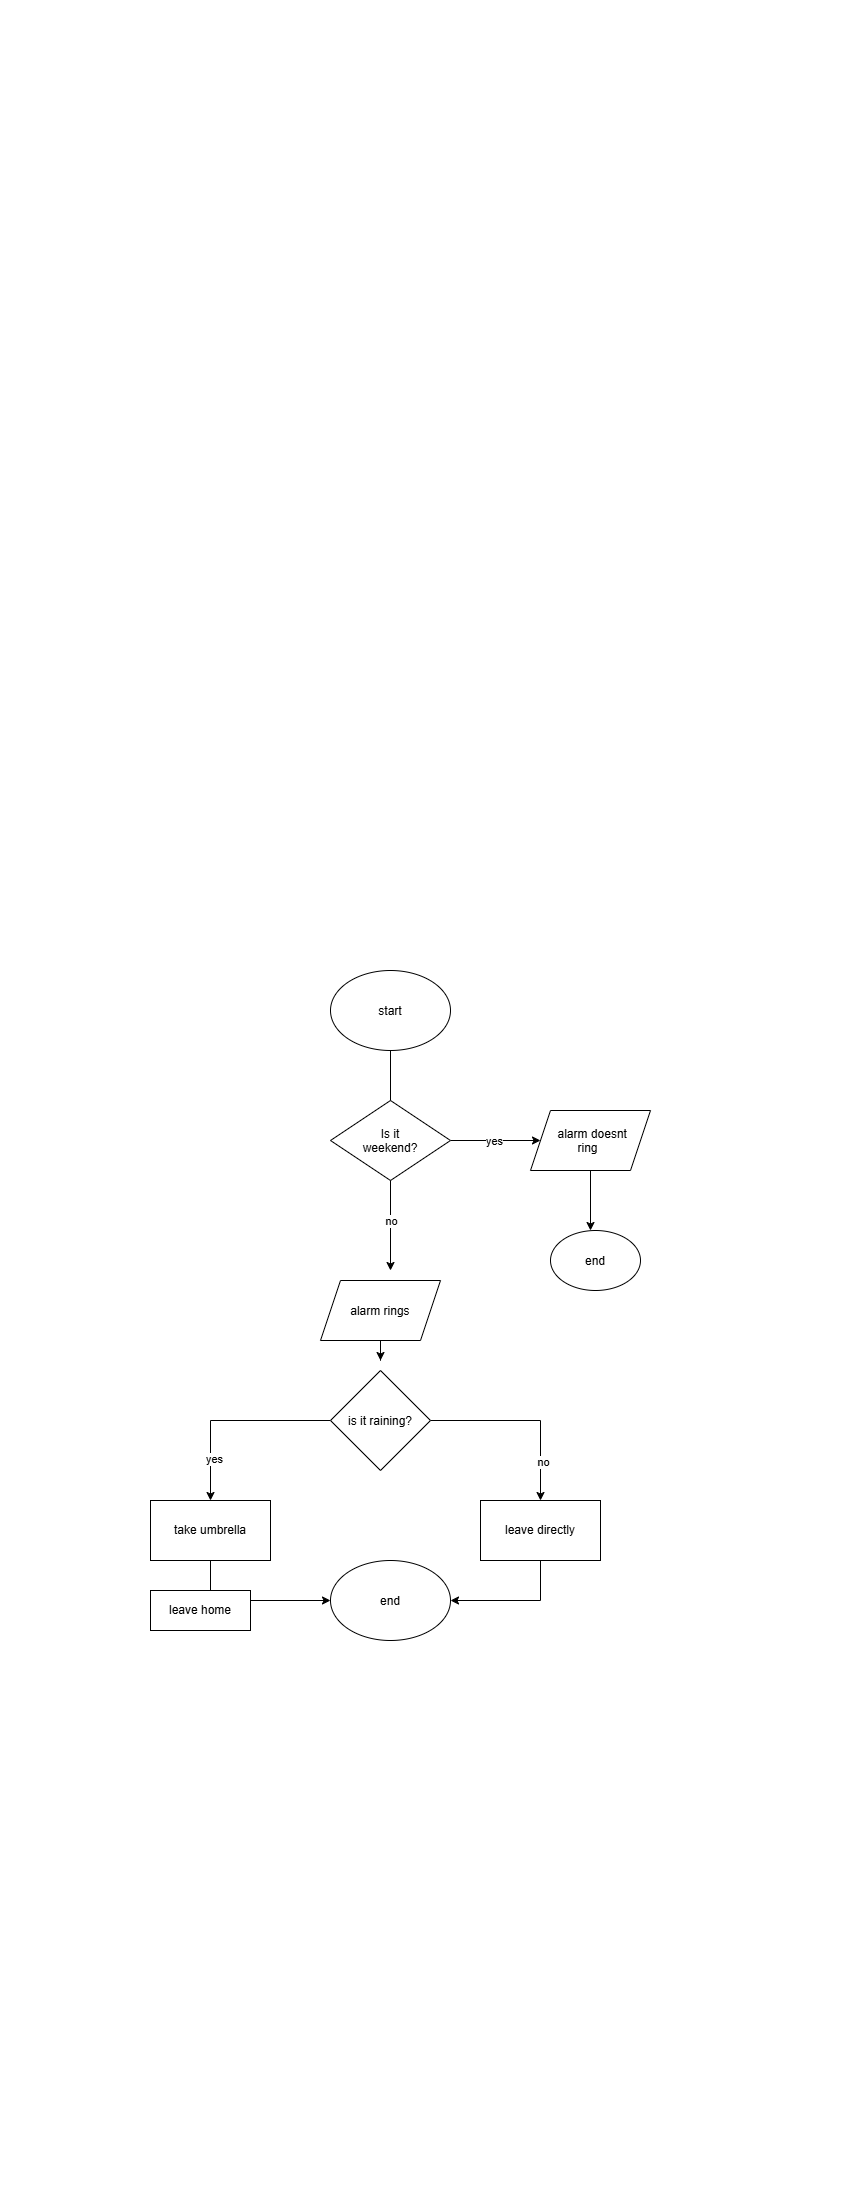

The diagram above was exported from draw.io. Its source (the exported page's mxGraphModel, read from the mxfile embedded in the PNG):
<mxGraphModel dx="1022" dy="1664" grid="1" gridSize="10" guides="1" tooltips="1" connect="1" arrows="1" fold="1" page="1" pageScale="1" pageWidth="850" pageHeight="1100" math="0" shadow="0">
  <root>
    <mxCell id="0" />
    <mxCell id="1" parent="0" />
    <mxCell id="xHHBxrtQWro08Ewp4_Hq-6" edge="1" parent="1" source="xHHBxrtQWro08Ewp4_Hq-1" style="edgeStyle=orthogonalEdgeStyle;rounded=0;orthogonalLoop=1;jettySize=auto;html=1;">
      <mxGeometry relative="1" as="geometry">
        <mxPoint x="390" y="170" as="targetPoint" />
      </mxGeometry>
    </mxCell>
    <mxCell id="xHHBxrtQWro08Ewp4_Hq-21" connectable="0" parent="xHHBxrtQWro08Ewp4_Hq-6" style="edgeLabel;html=1;align=center;verticalAlign=middle;resizable=0;points=[];" value="no" vertex="1">
      <mxGeometry relative="1" x="0.5418" y="4" as="geometry">
        <mxPoint x="-4" as="offset" />
      </mxGeometry>
    </mxCell>
    <mxCell id="xHHBxrtQWro08Ewp4_Hq-1" parent="1" style="ellipse;whiteSpace=wrap;html=1;shapeInside=1;" value="start" vertex="1">
      <mxGeometry height="80" width="120" x="330" y="-130" as="geometry" />
    </mxCell>
    <mxCell id="xHHBxrtQWro08Ewp4_Hq-7" edge="1" parent="1" source="xHHBxrtQWro08Ewp4_Hq-2" style="edgeStyle=orthogonalEdgeStyle;rounded=0;orthogonalLoop=1;jettySize=auto;html=1;">
      <mxGeometry relative="1" as="geometry">
        <mxPoint x="380" y="260" as="targetPoint" />
      </mxGeometry>
    </mxCell>
    <mxCell id="xHHBxrtQWro08Ewp4_Hq-2" parent="1" style="shape=parallelogram;perimeter=parallelogramPerimeter;whiteSpace=wrap;html=1;shapeInside=1;fixedSize=1;" value="alarm rings" vertex="1">
      <mxGeometry height="60" width="120" x="320" y="180" as="geometry" />
    </mxCell>
    <mxCell id="xHHBxrtQWro08Ewp4_Hq-8" edge="1" parent="1" source="xHHBxrtQWro08Ewp4_Hq-3" style="edgeStyle=orthogonalEdgeStyle;rounded=0;orthogonalLoop=1;jettySize=auto;html=1;entryX=0.5;entryY=0;entryDx=0;entryDy=0;" target="xHHBxrtQWro08Ewp4_Hq-4">
      <mxGeometry relative="1" as="geometry" />
    </mxCell>
    <mxCell id="xHHBxrtQWro08Ewp4_Hq-11" connectable="0" parent="xHHBxrtQWro08Ewp4_Hq-8" style="edgeLabel;html=1;align=center;verticalAlign=middle;resizable=0;points=[];" value="yes" vertex="1">
      <mxGeometry relative="1" x="0.58" y="3" as="geometry">
        <mxPoint as="offset" />
      </mxGeometry>
    </mxCell>
    <mxCell id="xHHBxrtQWro08Ewp4_Hq-9" edge="1" parent="1" source="xHHBxrtQWro08Ewp4_Hq-3" style="edgeStyle=orthogonalEdgeStyle;rounded=0;orthogonalLoop=1;jettySize=auto;html=1;" target="xHHBxrtQWro08Ewp4_Hq-5">
      <mxGeometry relative="1" as="geometry" />
    </mxCell>
    <mxCell id="xHHBxrtQWro08Ewp4_Hq-12" connectable="0" parent="xHHBxrtQWro08Ewp4_Hq-9" style="edgeLabel;html=1;align=center;verticalAlign=middle;resizable=0;points=[];" value="no" vertex="1">
      <mxGeometry relative="1" x="0.5895" y="2" as="geometry">
        <mxPoint as="offset" />
      </mxGeometry>
    </mxCell>
    <mxCell id="xHHBxrtQWro08Ewp4_Hq-3" parent="1" style="rhombus;whiteSpace=wrap;html=1;shapeInside=1;" value="is it raining?" vertex="1">
      <mxGeometry height="100" width="100" x="330" y="270" as="geometry" />
    </mxCell>
    <mxCell id="xHHBxrtQWro08Ewp4_Hq-19" edge="1" parent="1" source="xHHBxrtQWro08Ewp4_Hq-4" style="edgeStyle=orthogonalEdgeStyle;rounded=0;orthogonalLoop=1;jettySize=auto;html=1;" target="xHHBxrtQWro08Ewp4_Hq-10">
      <mxGeometry relative="1" x="-0.6875" as="geometry">
        <Array as="points">
          <mxPoint x="210" y="500" />
        </Array>
        <mxPoint x="210" y="510" as="targetPoint" />
      </mxGeometry>
    </mxCell>
    <mxCell id="xHHBxrtQWro08Ewp4_Hq-4" parent="1" style="rounded=0;whiteSpace=wrap;html=1;" value="take umbrella" vertex="1">
      <mxGeometry height="60" width="120" x="150" y="400" as="geometry" />
    </mxCell>
    <mxCell id="xHHBxrtQWro08Ewp4_Hq-13" edge="1" parent="1" source="xHHBxrtQWro08Ewp4_Hq-5" style="edgeStyle=orthogonalEdgeStyle;rounded=0;orthogonalLoop=1;jettySize=auto;html=1;exitX=0.5;exitY=1;exitDx=0;exitDy=0;entryX=1;entryY=0.5;entryDx=0;entryDy=0;" target="xHHBxrtQWro08Ewp4_Hq-10">
      <mxGeometry relative="1" x="0.2103" as="geometry">
        <mxPoint x="540" y="500" as="sourcePoint" />
        <mxPoint x="425" y="540" as="targetPoint" />
      </mxGeometry>
    </mxCell>
    <mxCell id="xHHBxrtQWro08Ewp4_Hq-5" parent="1" style="rounded=0;whiteSpace=wrap;html=1;" value="leave directly" vertex="1">
      <mxGeometry height="60" width="120" x="480" y="400" as="geometry" />
    </mxCell>
    <mxCell id="xHHBxrtQWro08Ewp4_Hq-15" edge="1" parent="1" source="xHHBxrtQWro08Ewp4_Hq-10" style="edgeStyle=orthogonalEdgeStyle;rounded=0;orthogonalLoop=1;jettySize=auto;html=1;">
      <mxGeometry relative="1" x="0.1" as="geometry">
        <Array as="points">
          <mxPoint x="370" y="500" />
        </Array>
        <mxPoint x="370" y="480" as="targetPoint" />
      </mxGeometry>
    </mxCell>
    <mxCell id="xHHBxrtQWro08Ewp4_Hq-10" parent="1" style="ellipse;whiteSpace=wrap;html=1;shapeInside=1;" value="end" vertex="1">
      <mxGeometry height="80" width="120" x="330" y="460" as="geometry" />
    </mxCell>
    <mxCell id="xHHBxrtQWro08Ewp4_Hq-23" edge="1" parent="1" source="xHHBxrtQWro08Ewp4_Hq-20" style="edgeStyle=orthogonalEdgeStyle;rounded=0;orthogonalLoop=1;jettySize=auto;html=1;">
      <mxGeometry relative="1" as="geometry">
        <mxPoint x="540" y="40" as="targetPoint" />
      </mxGeometry>
    </mxCell>
    <mxCell id="xHHBxrtQWro08Ewp4_Hq-28" connectable="0" parent="xHHBxrtQWro08Ewp4_Hq-23" style="edgeLabel;html=1;align=center;verticalAlign=middle;resizable=0;points=[];" value="yes" vertex="1">
      <mxGeometry relative="1" x="-0.0489" as="geometry">
        <mxPoint as="offset" />
      </mxGeometry>
    </mxCell>
    <mxCell id="xHHBxrtQWro08Ewp4_Hq-20" parent="1" style="rhombus;whiteSpace=wrap;html=1;shapeInside=1;" value="Is it weekend?" vertex="1">
      <mxGeometry height="80" width="120" x="330" as="geometry" />
    </mxCell>
    <mxCell id="xHHBxrtQWro08Ewp4_Hq-26" edge="1" parent="1" source="xHHBxrtQWro08Ewp4_Hq-25" style="edgeStyle=orthogonalEdgeStyle;rounded=0;orthogonalLoop=1;jettySize=auto;html=1;">
      <mxGeometry relative="1" as="geometry">
        <mxPoint x="590" y="130" as="targetPoint" />
      </mxGeometry>
    </mxCell>
    <mxCell id="xHHBxrtQWro08Ewp4_Hq-25" parent="1" style="shape=parallelogram;perimeter=parallelogramPerimeter;whiteSpace=wrap;html=1;shapeInside=1;fixedSize=1;" value="alarm doesnt ring" vertex="1">
      <mxGeometry height="60" width="120" x="530" y="10" as="geometry" />
    </mxCell>
    <mxCell id="xHHBxrtQWro08Ewp4_Hq-27" parent="1" style="ellipse;whiteSpace=wrap;html=1;shapeInside=1;" value="end" vertex="1">
      <mxGeometry height="60" width="90" x="550" y="130" as="geometry" />
    </mxCell>
    <mxCell id="xHHBxrtQWro08Ewp4_Hq-29" parent="1" style="rounded=0;whiteSpace=wrap;html=1;" value="leave home" vertex="1">
      <mxGeometry height="40" width="100" x="150" y="490" as="geometry" />
    </mxCell>
  </root>
</mxGraphModel>